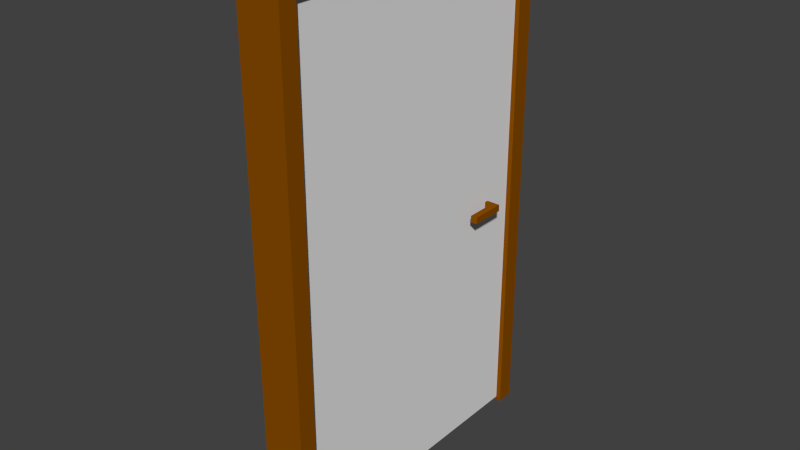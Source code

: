 # Source: door.blend  (saved by Blender 2.76.0; exported with 4.5.12 LTS)
import bpy
from mathutils import Matrix  # noqa: F401  (used for matrix-valued properties, if any)

bpy.ops.wm.read_factory_settings(use_empty=True)
scene = bpy.context.scene
scene.name = 'Scene'

# ---- collections
col_collection_1 = bpy.data.collections.new('Collection 1'); scene.collection.children.link(col_collection_1)

# ---- materials (node trees are filled in below, after node groups)
mat_material = bpy.data.materials.new('Material')
mat_material.alpha_threshold = 0.0
mat_material.use_transparent_shadow = False
mat_material.diffuse_color = (0.2462, 0.07124, 0.0, 1.0)
mat_material.roughness = 0.5
mat_material.line_color = (0.0, 0.0, 0.0, 1.0)
mat_material_001 = bpy.data.materials.new('Material.001')
mat_material_001.alpha_threshold = 0.0
mat_material_001.use_transparent_shadow = False
mat_material_001.roughness = 0.5

# ---- material node trees

# ---- world
world_world = bpy.data.worlds.new('World'); scene.world = world_world
world_world.color = (0.05088, 0.05088, 0.05088)
world_world.use_sun_shadow = False
world_world.sun_shadow_jitter_overblur = 0.0
world_world.cycles.sampling_method = 'MANUAL'
world_world.cycles.sample_map_resolution = 256

# ---- meshes
me_cube_003 = bpy.data.meshes.new('Cube.003')
me_cube_003.from_pydata([(23.04, -16.49, -1.584), (23.04, -16.49, 0.4162), (23.04, -14.49, -1.584), (23.04, -14.49, 0.4162), (25.04, -16.49, -1.584), (25.04, -16.49, 0.4162), (25.04, -14.49, -1.584), (25.04, -14.49, 0.4162), (23.35, -14.49, 0.4162), (23.69, -14.49, 0.4162), (24.02, -14.49, 0.4162), (24.35, -14.49, 0.4162), (24.69, -14.49, 0.4162), (24.69, -14.49, -1.584), (24.35, -14.49, -1.584), (24.02, -14.49, -1.584), (23.69, -14.49, -1.584), (23.35, -14.49, -1.584), (24.69, -16.49, 0.4162), (24.35, -16.49, 0.4162), (24.02, -16.49, 0.4162), (23.69, -16.49, 0.4162), (23.35, -16.49, 0.4162), (23.35, -16.49, -1.584), (23.69, -16.49, -1.584), (24.02, -16.49, -1.584), (24.35, -16.49, -1.584), (24.69, -16.49, -1.584), (24.69, -11.73, 0.4162), (25.04, -11.73, 0.4162), (25.04, -11.73, -1.584), (24.69, -11.73, -1.584), (21.54, -16.49, -1.584), (21.54, -16.49, 0.4162), (21.54, -14.49, 0.4162), (21.54, -14.49, -1.584), (23.0, 2.758, 0.7302), (23.0, 2.758, -1.27), (23.0, 0.7575, 0.7302), (23.0, 0.7575, -1.27), (25.0, 2.758, 0.7302), (25.0, 2.758, -1.27), (25.0, 0.7575, 0.7302), (25.0, 0.7575, -1.27), (23.31, 0.7575, -1.27), (23.64, 0.7575, -1.27), (23.98, 0.7575, -1.27), (24.31, 0.7575, -1.27), (24.64, 0.7575, -1.27), (24.64, 0.7575, 0.7302), (24.31, 0.7575, 0.7302), (23.98, 0.7575, 0.7302), (23.64, 0.7575, 0.7302), (23.31, 0.7575, 0.7302), (24.64, 2.758, -1.27), (24.31, 2.758, -1.27), (23.98, 2.758, -1.27), (23.64, 2.758, -1.27), (23.31, 2.758, -1.27), (23.31, 2.758, 0.7302), (23.64, 2.758, 0.7302), (23.98, 2.758, 0.7302), (24.31, 2.758, 0.7302), (24.64, 2.758, 0.7302), (24.64, -2.009, -1.27), (25.0, -2.009, -1.27), (25.0, -2.009, 0.7302), (24.64, -2.009, 0.7302), (21.49, 2.758, 0.7302), (21.49, 2.758, -1.27), (21.49, 0.7575, -1.27), (21.49, 0.7575, 0.7302), (28.11, -1.395, 72.44), (0.7743, -1.395, 72.44), (0.7743, -11.15, 72.44), (28.11, -11.15, 72.44), (28.11, -1.395, -77.41), (0.7743, -1.395, -77.41), (0.7743, -11.15, -77.41), (28.11, -11.15, -77.41)], [], [(3, 2, 35, 34), (13, 12, 28, 31), (7, 5, 4, 6), (22, 1, 0, 23), (27, 13, 6, 4), (22, 8, 3, 1), (5, 7, 12, 18), (18, 12, 11, 19), (19, 11, 10, 20), (20, 10, 9, 21), (21, 9, 8, 22), (0, 2, 17, 23), (23, 17, 16, 24), (24, 16, 15, 25), (25, 15, 14, 26), (26, 14, 13, 27), (5, 18, 27, 4), (18, 19, 26, 27), (19, 20, 25, 26), (20, 21, 24, 25), (21, 22, 23, 24), (3, 8, 17, 2), (8, 9, 16, 17), (9, 10, 15, 16), (10, 11, 14, 15), (11, 12, 13, 14), (28, 29, 30, 31), (7, 6, 30, 29), (6, 13, 31, 30), (12, 7, 29, 28), (33, 34, 35, 32), (0, 1, 33, 32), (2, 0, 32, 35), (1, 3, 34, 33), (39, 38, 71, 70), (49, 48, 64, 67), (43, 41, 40, 42), (58, 37, 36, 59), (63, 49, 42, 40), (58, 44, 39, 37), (41, 43, 48, 54), (54, 48, 47, 55), (55, 47, 46, 56), (56, 46, 45, 57), (57, 45, 44, 58), (36, 38, 53, 59), (59, 53, 52, 60), (60, 52, 51, 61), (61, 51, 50, 62), (62, 50, 49, 63), (41, 54, 63, 40), (54, 55, 62, 63), (55, 56, 61, 62), (56, 57, 60, 61), (57, 58, 59, 60), (39, 44, 53, 38), (44, 45, 52, 53), (45, 46, 51, 52), (46, 47, 50, 51), (47, 48, 49, 50), (64, 65, 66, 67), (43, 42, 66, 65), (42, 49, 67, 66), (48, 43, 65, 64), (69, 70, 71, 68), (36, 37, 69, 68), (38, 36, 68, 71), (37, 39, 70, 69), (72, 73, 74, 75), (76, 79, 78, 77), (72, 76, 77, 73), (73, 77, 78, 74), (74, 78, 79, 75), (76, 72, 75, 79)])
me_cube_003.polygons.foreach_set('material_index', [0, 0, 0, 0, 0, 0, 0, 0, 0, 0, 0, 0, 0, 0, 0, 0, 0, 0, 0, 0, 0, 0, 0, 0, 0, 0, 0, 0, 0, 0, 0, 0, 0, 0, 0, 0, 0, 0, 0, 0, 0, 0, 0, 0, 0, 0, 0, 0, 0, 0, 0, 0, 0, 0, 0, 0, 0, 0, 0, 0, 0, 0, 0, 0, 0, 0, 0, 0, 0, 0, 1, 0, 1, 0])
me_cube_003.materials.append(mat_material)
me_cube_003.materials.append(mat_material_001)
me_cube_003.use_remesh_preserve_volume = False
me_cube_003.use_remesh_preserve_attributes = False
me_cube_003.use_mirror_vertex_groups = False
me_cube_003.update()
me_cube_001 = bpy.data.meshes.new('Cube.001')
me_cube_001.from_pydata([(1.0, 1.0, -1.0), (1.0, -1.0, -1.0), (-1.0, -1.0, -1.0), (-1.0, 1.0, -1.0), (1.0, 1.0, 1.0), (1.0, -1.0, 1.0), (-1.0, -1.0, 1.0), (-1.0, 1.0, 1.0), (1.0, 1.0, 1.08), (1.0, -1.0, 1.08), (-1.0, 1.0, 1.08), (-1.0, -1.0, 1.08), (1.0, 33.47, 1.0), (-1.0, 33.47, 1.0), (1.0, 33.47, 1.08), (-1.0, 33.47, 1.08), (1.0, 35.5, 1.0), (-1.0, 35.5, 1.0), (1.0, 35.5, 1.08), (-1.0, 35.5, 1.08), (1.0, 33.47, -1.005), (-1.0, 33.47, -1.005), (1.0, 35.5, -1.005), (-1.0, 35.5, -1.005)], [], [(0, 1, 2, 3), (4, 7, 13, 12), (0, 4, 5, 1), (1, 5, 6, 2), (2, 6, 7, 3), (4, 0, 3, 7), (8, 10, 11, 9), (6, 5, 9, 11), (5, 4, 8, 9), (7, 6, 11, 10), (12, 13, 21, 20), (7, 10, 15, 13), (8, 4, 12, 14), (10, 8, 14, 15), (16, 17, 19, 18), (14, 12, 16, 18), (15, 14, 18, 19), (13, 15, 19, 17), (20, 21, 23, 22), (13, 17, 23, 21), (17, 16, 22, 23), (16, 12, 20, 22)])
me_cube_001.materials.append(mat_material)
me_cube_001.use_remesh_preserve_volume = False
me_cube_001.use_remesh_preserve_attributes = False
me_cube_001.use_mirror_vertex_groups = False
me_cube_001.update()

# ---- objects
ob_porte = bpy.data.objects.new('Porte', me_cube_003)
ob_batis = bpy.data.objects.new('Batis', me_cube_001)

# ---- transforms, parenting, visibility, modifiers, constraints
ob_porte.location = (0.2631, -1.871, 2.944)
ob_porte.rotation_euler = (3.142, 6.6e-15, 1.571)
ob_porte.scale = (0.1295, 0.04195, 0.04216)
ob_porte.lineart.crease_threshold = 0.0
ob_batis.location = (-0.01065, -1.897, 3.015)
ob_batis.scale = (0.2737, 0.1094, 3.159)
ob_batis.lock_rotations_4d = False
ob_batis.empty_display_type = 'ARROWS'
ob_batis.lineart.crease_threshold = 0.0

# ---- collection membership
col_collection_1.objects.link(ob_porte)
col_collection_1.objects.link(ob_batis)

# ---- scene / render settings (as saved in the file)
scene.frame_start = 1; scene.frame_end = 30; scene.frame_set(1)
scene.render.engine = 'BLENDER_EEVEE_NEXT'
scene.render.resolution_percentage = 50
scene.render.dither_intensity = 0.0
scene.cycles.use_denoising = False
scene.cycles.samples = 10
scene.cycles.sampling_pattern = 'TABULATED_SOBOL'
scene.cycles.light_sampling_threshold = 0.0
scene.cycles.use_adaptive_sampling = False
scene.cycles.use_light_tree = False
scene.cycles.blur_glossy = 0.0
scene.cycles.pixel_filter_type = 'GAUSSIAN'
scene.cycles.sample_clamp_indirect = 0.0
scene.view_settings.view_transform = 'Standard'
bpy.context.view_layer.update()

# ---- added for rendering (the .blend has no active camera and no usable light): camera, sun
cam_auto = bpy.data.cameras.new('AutoCamera')
cam_auto.lens = 50.0
cam_auto.sensor_width = 36.0
cam_auto.clip_end = 1000.0
ob_auto_camera = bpy.data.objects.new('AutoCamera', cam_auto)
scene.collection.objects.link(ob_auto_camera)
ob_auto_camera.location = (7.13812, -8.60657, 8.86504)
ob_auto_camera.rotation_euler = (1.09748, -7.21219e-08, 0.694738)
scene.camera = ob_auto_camera
light_auto_sun = bpy.data.lights.new('AutoSun', 'SUN')
light_auto_sun.energy = 3.0
light_auto_sun.angle = 0.0523599
ob_auto_sun = bpy.data.objects.new('AutoSun', light_auto_sun)
scene.collection.objects.link(ob_auto_sun)
ob_auto_sun.rotation_euler = (0.872665, 0.174533, 0.523599)
bpy.context.view_layer.update()
